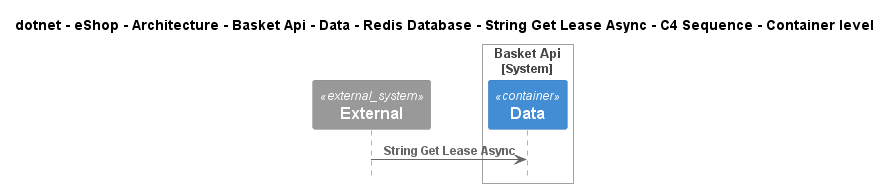

The diagram above was rendered by PlantUML. Its source (embedded in the PNG):
@startuml
!pragma layout smetana
!include ..\..\..\..\..\..\..\..\..\..\..\.c4s\C4_Sequence.puml

title dotnet - eShop - Architecture - Basket Api - Data - Redis Database - String Get Lease Async - C4 Sequence - Container level

System_Ext(C4InterFlow.SoftwareSystems.ExternalSystem, "External", "")

System_Boundary(dotnet.eShop.Architecture.SoftwareSystems.BasketApi, "Basket Api")
    Container(dotnet.eShop.Architecture.SoftwareSystems.BasketApi.Containers.Data, "Data", "", "")
Boundary_End()

Rel(C4InterFlow.SoftwareSystems.ExternalSystem, dotnet.eShop.Architecture.SoftwareSystems.BasketApi.Containers.Data, "String Get Lease Async")


@enduml